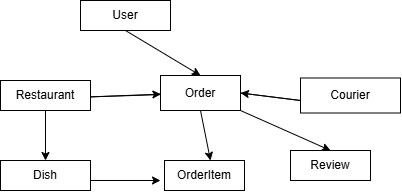

The diagram above was exported from draw.io. Its source (the exported page's mxGraphModel, read from the mxfile embedded in the PNG):
<mxGraphModel dx="673" dy="358" grid="1" gridSize="10" guides="1" tooltips="1" connect="1" arrows="1" fold="1" page="1" pageScale="1" pageWidth="827" pageHeight="1169" math="0" shadow="0">
  <root>
    <mxCell id="0" />
    <mxCell id="1" parent="0" />
    <mxCell id="kwi3KnUe4fC-d0Z_T5-3-2" parent="1" style="rounded=0;whiteSpace=wrap;html=1;" value="User" vertex="1">
      <mxGeometry height="30" width="90" x="290" y="180" as="geometry" />
    </mxCell>
    <mxCell id="kwi3KnUe4fC-d0Z_T5-3-3" edge="1" parent="1" style="endArrow=classic;html=1;rounded=0;exitX=0.01;exitY=0.649;exitDx=0;exitDy=0;entryX=0.01;entryY=0.635;entryDx=0;entryDy=0;entryPerimeter=0;exitPerimeter=0;" value="">
      <mxGeometry height="50" relative="1" width="50" as="geometry">
        <Array as="points">
          <mxPoint x="299.6" y="276.39" />
        </Array>
        <mxPoint x="370.4" y="274.1049999999999" as="sourcePoint" />
        <mxPoint x="370.4" y="273.6149999999999" as="targetPoint" />
      </mxGeometry>
    </mxCell>
    <mxCell id="kwi3KnUe4fC-d0Z_T5-3-4" parent="1" style="rounded=0;whiteSpace=wrap;html=1;" value="Restaurant" vertex="1">
      <mxGeometry height="30" width="90" x="210" y="260" as="geometry" />
    </mxCell>
    <mxCell id="kwi3KnUe4fC-d0Z_T5-3-5" parent="1" style="rounded=0;whiteSpace=wrap;html=1;" value="Order" vertex="1">
      <mxGeometry height="35" width="80" x="370" y="255" as="geometry" />
    </mxCell>
    <mxCell id="kwi3KnUe4fC-d0Z_T5-3-7" edge="1" parent="1" source="kwi3KnUe4fC-d0Z_T5-3-2" style="endArrow=classic;html=1;rounded=0;entryX=0.5;entryY=0;entryDx=0;entryDy=0;exitX=0.5;exitY=1;exitDx=0;exitDy=0;" target="kwi3KnUe4fC-d0Z_T5-3-5" value="">
      <mxGeometry height="50" relative="1" width="50" as="geometry">
        <mxPoint x="360" y="270" as="sourcePoint" />
        <mxPoint x="410" y="220" as="targetPoint" />
      </mxGeometry>
    </mxCell>
    <mxCell id="kwi3KnUe4fC-d0Z_T5-3-10" edge="1" parent="1" source="kwi3KnUe4fC-d0Z_T5-3-4" style="endArrow=classic;html=1;rounded=0;exitX=0.5;exitY=1;exitDx=0;exitDy=0;" target="kwi3KnUe4fC-d0Z_T5-3-11" value="">
      <mxGeometry height="50" relative="1" width="50" as="geometry">
        <mxPoint x="240" y="360" as="sourcePoint" />
        <mxPoint x="255" y="340" as="targetPoint" />
      </mxGeometry>
    </mxCell>
    <mxCell id="kwi3KnUe4fC-d0Z_T5-3-11" parent="1" style="rounded=0;whiteSpace=wrap;html=1;" value="Dish" vertex="1">
      <mxGeometry height="30" width="90" x="210" y="340" as="geometry" />
    </mxCell>
    <mxCell id="kwi3KnUe4fC-d0Z_T5-3-12" parent="1" style="rounded=0;whiteSpace=wrap;html=1;" value="OrderItem" vertex="1">
      <mxGeometry height="30" width="80" x="374" y="340" as="geometry" />
    </mxCell>
    <mxCell id="kwi3KnUe4fC-d0Z_T5-3-13" edge="1" parent="1" style="endArrow=classic;html=1;rounded=0;" value="">
      <mxGeometry height="50" relative="1" width="50" as="geometry">
        <mxPoint x="300" y="360" as="sourcePoint" />
        <mxPoint x="370" y="360" as="targetPoint" />
      </mxGeometry>
    </mxCell>
    <mxCell id="kwi3KnUe4fC-d0Z_T5-3-14" edge="1" parent="1" source="kwi3KnUe4fC-d0Z_T5-3-5" style="endArrow=classic;html=1;rounded=0;entryX=0.575;entryY=0;entryDx=0;entryDy=0;entryPerimeter=0;exitX=0.5;exitY=1;exitDx=0;exitDy=0;" target="kwi3KnUe4fC-d0Z_T5-3-12" value="">
      <mxGeometry height="50" relative="1" width="50" as="geometry">
        <mxPoint x="340" y="330" as="sourcePoint" />
        <mxPoint x="390" y="280" as="targetPoint" />
      </mxGeometry>
    </mxCell>
    <mxCell id="kwi3KnUe4fC-d0Z_T5-3-15" parent="1" style="rounded=0;whiteSpace=wrap;html=1;" value="Courier" vertex="1">
      <mxGeometry height="35" width="100" x="510" y="257.5" as="geometry" />
    </mxCell>
    <mxCell id="kwi3KnUe4fC-d0Z_T5-3-16" edge="1" parent="1" source="kwi3KnUe4fC-d0Z_T5-3-5" style="endArrow=classic;html=1;rounded=0;entryX=1;entryY=0.5;entryDx=0;entryDy=0;exitX=1;exitY=0.5;exitDx=0;exitDy=0;" target="kwi3KnUe4fC-d0Z_T5-3-5" value="">
      <mxGeometry height="50" relative="1" width="50" as="geometry">
        <Array as="points">
          <mxPoint x="510" y="280" />
        </Array>
        <mxPoint x="450" y="280" as="sourcePoint" />
        <mxPoint x="500" y="230" as="targetPoint" />
      </mxGeometry>
    </mxCell>
    <mxCell id="kwi3KnUe4fC-d0Z_T5-3-17" parent="1" style="rounded=0;whiteSpace=wrap;html=1;" value="Review" vertex="1">
      <mxGeometry height="30" width="80" x="500" y="330" as="geometry" />
    </mxCell>
    <mxCell id="kwi3KnUe4fC-d0Z_T5-3-18" edge="1" parent="1" style="endArrow=classic;html=1;rounded=0;entryX=0.5;entryY=0;entryDx=0;entryDy=0;" target="kwi3KnUe4fC-d0Z_T5-3-17" value="">
      <mxGeometry height="50" relative="1" width="50" as="geometry">
        <mxPoint x="450" y="290" as="sourcePoint" />
        <mxPoint x="500" y="240" as="targetPoint" />
      </mxGeometry>
    </mxCell>
  </root>
</mxGraphModel>